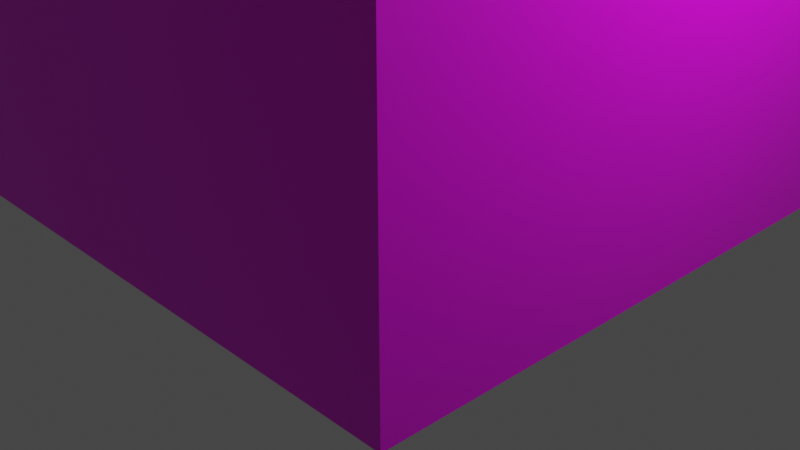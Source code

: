 # Source: Banorte.blend  (saved by Blender 2.93.20; exported with 4.5.12 LTS)
import bpy
from mathutils import Matrix  # noqa: F401  (used for matrix-valued properties, if any)

bpy.ops.wm.read_factory_settings(use_empty=True)
scene = bpy.context.scene
scene.name = 'Scene'

# ---- collections
col_collection = bpy.data.collections.new('Collection'); scene.collection.children.link(col_collection)

# ---- images (referenced by path relative to the original .blend; pixels are not part of the script)
import os
ASSET_DIR = os.environ.get("B2B_ASSET_DIR", "")  # directory of the original .blend (textures are referenced by path, not embedded)
HERE = os.path.dirname(os.path.abspath(__file__))  # packed textures are extracted next to this script under _unpacked/

def load_image(name, relpath, width, height, colorspace="sRGB"):
    """Load a texture the original file referenced (path relative to the .blend, or extracted next to this script)."""
    p = next((c for c in (os.path.join(HERE, relpath), os.path.join(ASSET_DIR, relpath)) if relpath and os.path.exists(c)), "")
    if p:
        img = bpy.data.images.load(p, check_existing=True)
        img.name = name
    else:  # same state as the original file: an image datablock whose file is absent (Cycles renders it pink)
        img = bpy.data.images.new(name, width, height)
        img.source = "FILE"
        img.filepath = "//" + (relpath or name)
    img.colorspace_settings.name = colorspace
    return img
img_texturescom_buildingshighrise0639_6_s_jpg = load_image('TexturesCom_BuildingsHighRise0639_6_S.jpg', 'TexturesCom_BuildingsHighRise0639_6_S.jpg', 1024, 1024, 'sRGB')

# ---- materials (node trees are filled in below, after node groups)
mat_material = bpy.data.materials.new('Material')
mat_material.alpha_threshold = 0.0
mat_material.use_transparent_shadow = False
mat_material.line_color = (0.0, 0.0, 0.0, 1.0)

# ---- material node trees
mat_material.use_nodes = True; mat_material.node_tree.nodes.clear()
_N = mat_material.node_tree.nodes; _L = mat_material.node_tree.links
n0 = _N.new('ShaderNodeOutputMaterial'); n0.name = 'Material Output'; n0.location = (300, 300)
n1 = _N.new('ShaderNodeBsdfPrincipled'); n1.name = 'Principled BSDF'; n1.location = (10, 300)
n1.distribution = 'GGX'
n1.subsurface_method = 'BURLEY'
n1.inputs[2].default_value = 0.4
n1.inputs[3].default_value = 1.45
n1.inputs[27].default_value = (0.0, 0.0, 0.0, 1.0)
n1.inputs[28].default_value = 1.0
n2 = _N.new('ShaderNodeTexImage'); n2.name = 'Image Texture'; n2.location = (-280, 280)
n2.image = img_texturescom_buildingshighrise0639_6_s_jpg
_L.new(n1.outputs[0], n0.inputs[0])
_L.new(n2.outputs[0], n1.inputs[0])
n0.is_active_output = True

# ---- world
world_world = bpy.data.worlds.new('World'); scene.world = world_world
world_world.use_nodes = True; world_world.node_tree.nodes.clear()
_N = world_world.node_tree.nodes; _L = world_world.node_tree.links
n0 = _N.new('ShaderNodeOutputWorld'); n0.name = 'World Output'; n0.location = (300, 300)
n1 = _N.new('ShaderNodeBackground'); n1.name = 'Background'; n1.location = (10, 300)
n1.inputs[0].default_value = (0.05088, 0.05088, 0.05088, 1.0)
_L.new(n1.outputs[0], n0.inputs[0])
n0.is_active_output = True
world_world.color = (0.05088, 0.05088, 0.05088)
world_world.use_sun_shadow = False
world_world.sun_shadow_jitter_overblur = 0.0

# ---- cameras
cam_camera = bpy.data.cameras.new('Camera')
cam_camera.clip_end = 100.0
cam_camera.ortho_scale = 7.314

# ---- lights
light_light = bpy.data.lights.new('Light', 'POINT')
light_light.transmission_factor = 0.0
light_light.energy = 1000.0
light_light.shadow_soft_size = 0.1
light_light.shadow_maximum_resolution = 0.006
light_light.use_absolute_resolution = True

# ---- meshes
me_cube = bpy.data.meshes.new('Cube')
me_cube.from_pydata([(1.0, 1.0, 1.0), (1.0, 1.0, -1.0), (1.0, -1.0, 1.0), (1.0, -1.0, -1.0), (-1.0, 1.0, 1.0), (-1.0, 1.0, -1.0), (-1.0, -1.0, 1.0), (-1.0, -1.0, -1.0)], [], [(0, 4, 6, 2), (3, 2, 6, 7), (7, 6, 4, 5), (5, 1, 3, 7), (1, 0, 2, 3), (5, 4, 0, 1)])
_uv = me_cube.uv_layers.new(name='UVMap')
_uv.uv.foreach_set('vector', [1.006, 0.9878, 1.579, 1.79, -0.01355, 1.79, -0.005251, 0.9973, -0.005251, 0.00265, -0.005251, 0.9973, -1.606, 0.901, -1.606, 0.01218, 4.764, 0.01218, 4.764, 0.901, 3.172, 0.901, 3.172, 0.01218, 1.579, -0.8767, 1.006, 0.01221, -0.005251, 0.00265, -0.01355, -0.8767, 1.006, 0.01221, 1.006, 0.9878, -0.005251, 0.9973, -0.005251, 0.00265, 3.172, 0.01218, 3.172, 0.901, 1.006, 0.9878, 1.006, 0.01221])
me_cube.materials.append(mat_material)
me_cube.use_remesh_preserve_volume = False
me_cube.use_remesh_preserve_attributes = False
me_cube.use_mirror_vertex_groups = False
me_cube.update()

# ---- objects
ob_cube = bpy.data.objects.new('Cube', me_cube)
ob_light = bpy.data.objects.new('Light', light_light)
ob_camera = bpy.data.objects.new('Camera', cam_camera)

# ---- transforms, parenting, visibility, modifiers, constraints
ob_cube.location = (0.03063, -0.01586, 6.429)
ob_cube.scale = (3.04, 3.027, 5.962)
ob_cube.lock_rotations_4d = False
ob_cube.empty_display_type = 'ARROWS'
ob_cube.lineart.crease_threshold = 0.0
ob_light.location = (4.074, 0.9815, 5.903)
ob_light.rotation_euler = (0.6503, 0.05522, 1.866)
ob_light.scale = (0.992, 0.992, 0.992)
ob_light.lock_rotations_4d = False
ob_light.empty_display_type = 'ARROWS'
ob_light.color = (0.0, 0.0, 0.0, 0.0)
ob_light.lineart.crease_threshold = 0.0
ob_camera.location = (7.33, -6.886, 4.965)
ob_camera.rotation_euler = (1.109, 0.0, 0.8149)
ob_camera.scale = (0.992, 0.992, 0.992)
ob_camera.lock_rotations_4d = False
ob_camera.empty_display_type = 'ARROWS'
ob_camera.color = (0.0, 0.0, 0.0, 0.0)
ob_camera.display_type = 'WIRE'
ob_camera.lineart.crease_threshold = 0.0

# ---- collection membership
col_collection.objects.link(ob_cube)
col_collection.objects.link(ob_light)
col_collection.objects.link(ob_camera)

# ---- scene / render settings (as saved in the file)
scene.camera = ob_camera
scene.frame_start = 1; scene.frame_end = 250; scene.frame_set(1)
scene.render.engine = 'BLENDER_EEVEE_NEXT'
scene.cycles.use_denoising = False
scene.cycles.samples = 128
scene.cycles.sampling_pattern = 'TABULATED_SOBOL'
scene.cycles.use_adaptive_sampling = False
scene.cycles.use_light_tree = False
scene.view_settings.view_transform = 'Filmic'
bpy.context.view_layer.update()
